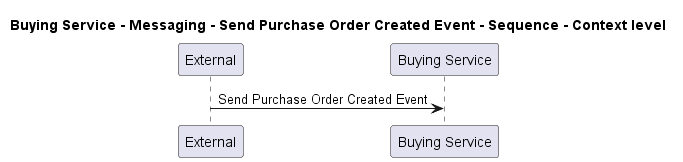

The diagram above was rendered by PlantUML. Its source (embedded in the PNG):
@startuml
!pragma layout smetana

title Buying Service - Messaging - Send Purchase Order Created Event - Sequence - Context level

participant "External" as C4InterFlow.SoftwareSystems.ExternalSystem
participant "Buying Service" as ECommercePlatform.SoftwareSystems.BuyingService

C4InterFlow.SoftwareSystems.ExternalSystem -> ECommercePlatform.SoftwareSystems.BuyingService : Send Purchase Order Created Event


@enduml